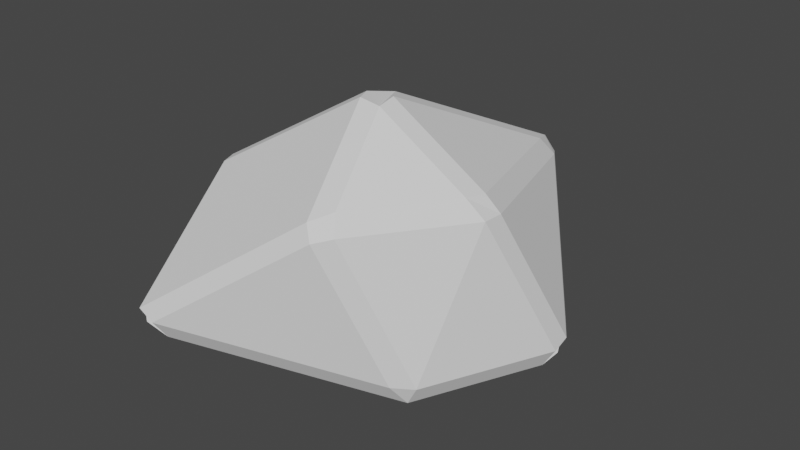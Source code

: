 # Source: Stone1.blend  (saved by Blender 3.6.11; exported with 4.5.12 LTS)
import bpy
from mathutils import Matrix  # noqa: F401  (used for matrix-valued properties, if any)

bpy.ops.wm.read_factory_settings(use_empty=True)
scene = bpy.context.scene
scene.name = 'Scene'

# ---- collections
col_collection = bpy.data.collections.new('Collection'); scene.collection.children.link(col_collection)

# ---- world
world_world = bpy.data.worlds.new('World'); scene.world = world_world
world_world.use_nodes = True; world_world.node_tree.nodes.clear()
_N = world_world.node_tree.nodes; _L = world_world.node_tree.links
n0 = _N.new('ShaderNodeOutputWorld'); n0.name = 'World Output'; n0.location = (300, 300)
n1 = _N.new('ShaderNodeBackground'); n1.name = 'Background'; n1.location = (10, 300)
n1.inputs[0].default_value = (0.05088, 0.05088, 0.05088, 1.0)
_L.new(n1.outputs[0], n0.inputs[0])
n0.is_active_output = True
world_world.color = (0.05088, 0.05088, 0.05088)
world_world.use_sun_shadow = False
world_world.sun_shadow_jitter_overblur = 0.0

# ---- meshes
me_icosphere = bpy.data.meshes.new('Icosphere')
me_icosphere.from_pydata([(0.0, 0.0, -1.0), (0.7236, -0.5257, -0.4472), (-1.025, -1.3, -0.207), (-1.482, 0.5872, -0.3597), (-0.2764, 2.146, -0.2993), (1.212, 0.5257, -0.4472), (0.2764, -0.8506, 0.7398), (-1.19, -0.2509, 0.5591), (-0.7236, 1.269, 0.5647), (0.2764, 1.697, 0.4745), (0.8944, 0.0, 0.7398), (0.0, 0.0, 1.293)], [], [(0, 1, 2), (1, 0, 5), (0, 2, 3), (0, 3, 4), (0, 4, 5), (1, 5, 10), (2, 1, 6), (3, 2, 7), (4, 3, 8), (5, 4, 9), (1, 10, 6), (2, 6, 7), (3, 7, 8), (4, 8, 9), (5, 9, 10), (6, 10, 11), (7, 6, 11), (8, 7, 11), (9, 8, 11), (10, 9, 11)])
_uv = me_icosphere.uv_layers.new(name='UVMap')
_uv.uv.foreach_set('vector', [0.7927, 0.3423, 0.8494, 0.4901, 0.5594, 0.4902, 0.8494, 0.4901, 0.7927, 0.3423, 0.9999, 0.4017, 0.7927, 0.3423, 0.5594, 0.4902, 0.5784, 0.1977, 0.7927, 0.3423, 0.5784, 0.1977, 0.7998, 0.0001144, 0.7927, 0.3423, 0.9999, 0.06986, 0.9999, 0.4017, 0.06305, 0.1769, 0.2079, 0.02821, 0.2547, 0.223, 0.0001145, 0.4948, 0.06305, 0.1769, 0.1839, 0.3305, 0.2206, 0.7377, 0.0001145, 0.4948, 0.2069, 0.536, 0.5592, 0.8283, 0.2206, 0.7377, 0.4397, 0.6285, 0.2079, 0.02821, 0.5424, 0.0001145, 0.4422, 0.1142, 0.06305, 0.1769, 0.2547, 0.223, 0.1839, 0.3305, 0.0001145, 0.4948, 0.1839, 0.3305, 0.2069, 0.536, 0.2206, 0.7377, 0.2069, 0.536, 0.4397, 0.6285, 0.5424, 0.0001145, 0.5592, 0.2128, 0.4422, 0.1142, 0.2079, 0.02821, 0.4422, 0.1142, 0.2547, 0.223, 0.1839, 0.3305, 0.2547, 0.223, 0.3408, 0.3602, 0.2069, 0.536, 0.1839, 0.3305, 0.3408, 0.3602, 0.4397, 0.6285, 0.2069, 0.536, 0.3408, 0.3602, 0.4422, 0.1142, 0.5592, 0.2128, 0.3408, 0.3602, 0.2547, 0.223, 0.4422, 0.1142, 0.3408, 0.3602])
me_icosphere.update()

# ---- objects
ob_stone1 = bpy.data.objects.new('Stone1', me_icosphere)

# ---- transforms, parenting, visibility, modifiers, constraints
ob_stone1.location = (0.0, 0.0, 0.0)
_m = ob_stone1.modifiers.new('Bevel', 'BEVEL')
_m.width = 0.08
_m.width_pct = 0.08

# ---- collection membership
col_collection.objects.link(ob_stone1)

# ---- scene / render settings (as saved in the file)
scene.frame_start = 1; scene.frame_end = 250; scene.frame_set(1)
scene.render.engine = 'BLENDER_EEVEE_NEXT'
scene.cycles.sampling_pattern = 'TABULATED_SOBOL'
scene.view_settings.view_transform = 'Filmic'
bpy.context.view_layer.update()

# ---- added for rendering (the .blend has no active camera and no usable light): camera, sun
cam_auto = bpy.data.cameras.new('AutoCamera')
cam_auto.lens = 50.0
cam_auto.sensor_width = 36.0
cam_auto.clip_end = 1000.0
ob_auto_camera = bpy.data.objects.new('AutoCamera', cam_auto)
scene.collection.objects.link(ob_auto_camera)
ob_auto_camera.location = (4.20548, -4.80516, 3.60001)
ob_auto_camera.rotation_euler = (1.09748, -7.21219e-08, 0.694738)
scene.camera = ob_auto_camera
light_auto_sun = bpy.data.lights.new('AutoSun', 'SUN')
light_auto_sun.energy = 3.0
light_auto_sun.angle = 0.0523599
ob_auto_sun = bpy.data.objects.new('AutoSun', light_auto_sun)
scene.collection.objects.link(ob_auto_sun)
ob_auto_sun.rotation_euler = (0.872665, 0.174533, 0.523599)
bpy.context.view_layer.update()
